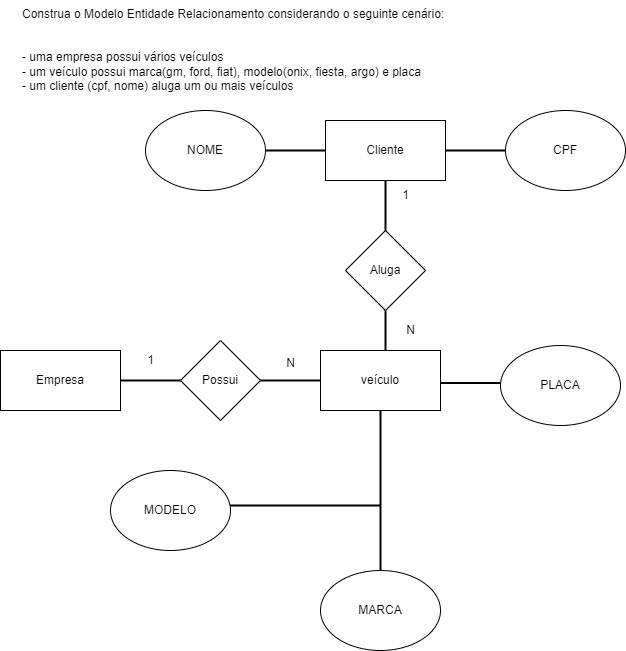

The diagram above was exported from draw.io. Its source (the exported page's mxGraphModel, read from the mxfile embedded in the PNG):
<mxGraphModel dx="1050" dy="574" grid="1" gridSize="10" guides="1" tooltips="1" connect="1" arrows="1" fold="1" page="1" pageScale="1" pageWidth="827" pageHeight="1169" math="0" shadow="0">
  <root>
    <mxCell id="0" />
    <mxCell id="1" parent="0" />
    <mxCell id="xla9-BybH-bYirobbEf_-1" value="Construa o Modelo Entidade Relacionamento considerando o seguinte cenário:&#10;&#10;&#10;- uma empresa possui vários veículos&#10;- um veículo possui marca(gm, ford, fiat), modelo(onix, fiesta, argo) e placa&#10;- um cliente (cpf, nome) aluga um ou mais veículos" style="text;whiteSpace=wrap;" vertex="1" parent="1">
      <mxGeometry x="150" y="40" width="460" height="110" as="geometry" />
    </mxCell>
    <mxCell id="xla9-BybH-bYirobbEf_-2" value="Empresa" style="rounded=0;whiteSpace=wrap;html=1;" vertex="1" parent="1">
      <mxGeometry x="130" y="390" width="120" height="60" as="geometry" />
    </mxCell>
    <mxCell id="xla9-BybH-bYirobbEf_-3" value="" style="line;strokeWidth=2;html=1;" vertex="1" parent="1">
      <mxGeometry x="250" y="415" width="60" height="10" as="geometry" />
    </mxCell>
    <mxCell id="xla9-BybH-bYirobbEf_-5" value="veículo" style="rounded=0;whiteSpace=wrap;html=1;" vertex="1" parent="1">
      <mxGeometry x="450" y="390" width="120" height="60" as="geometry" />
    </mxCell>
    <mxCell id="xla9-BybH-bYirobbEf_-6" value="Possui" style="rhombus;whiteSpace=wrap;html=1;" vertex="1" parent="1">
      <mxGeometry x="310" y="380" width="80" height="80" as="geometry" />
    </mxCell>
    <mxCell id="xla9-BybH-bYirobbEf_-7" value="" style="line;strokeWidth=2;html=1;" vertex="1" parent="1">
      <mxGeometry x="390" y="417.5" width="60" height="5" as="geometry" />
    </mxCell>
    <mxCell id="xla9-BybH-bYirobbEf_-8" value="1" style="text;html=1;align=center;verticalAlign=middle;resizable=0;points=[];autosize=1;strokeColor=none;fillColor=none;" vertex="1" parent="1">
      <mxGeometry x="265" y="385" width="30" height="30" as="geometry" />
    </mxCell>
    <mxCell id="xla9-BybH-bYirobbEf_-9" value="N" style="text;html=1;align=center;verticalAlign=middle;resizable=0;points=[];autosize=1;strokeColor=none;fillColor=none;" vertex="1" parent="1">
      <mxGeometry x="405" y="387.5" width="30" height="30" as="geometry" />
    </mxCell>
    <mxCell id="xla9-BybH-bYirobbEf_-18" value="Cliente" style="rounded=0;whiteSpace=wrap;html=1;" vertex="1" parent="1">
      <mxGeometry x="455" y="160" width="120" height="60" as="geometry" />
    </mxCell>
    <mxCell id="xla9-BybH-bYirobbEf_-19" value="" style="line;strokeWidth=2;direction=south;html=1;" vertex="1" parent="1">
      <mxGeometry x="510" y="340" width="10" height="50" as="geometry" />
    </mxCell>
    <mxCell id="xla9-BybH-bYirobbEf_-20" value="Aluga" style="rhombus;whiteSpace=wrap;html=1;" vertex="1" parent="1">
      <mxGeometry x="475" y="270" width="80" height="80" as="geometry" />
    </mxCell>
    <mxCell id="xla9-BybH-bYirobbEf_-21" value="" style="line;strokeWidth=2;direction=south;html=1;" vertex="1" parent="1">
      <mxGeometry x="510" y="220" width="10" height="50" as="geometry" />
    </mxCell>
    <mxCell id="xla9-BybH-bYirobbEf_-22" value="1" style="text;html=1;align=center;verticalAlign=middle;resizable=0;points=[];autosize=1;strokeColor=none;fillColor=none;" vertex="1" parent="1">
      <mxGeometry x="520" y="220" width="30" height="30" as="geometry" />
    </mxCell>
    <mxCell id="xla9-BybH-bYirobbEf_-23" value="N" style="text;html=1;align=center;verticalAlign=middle;resizable=0;points=[];autosize=1;strokeColor=none;fillColor=none;" vertex="1" parent="1">
      <mxGeometry x="525" y="355" width="30" height="30" as="geometry" />
    </mxCell>
    <mxCell id="xla9-BybH-bYirobbEf_-31" value="" style="line;strokeWidth=2;html=1;" vertex="1" parent="1">
      <mxGeometry x="575" y="187.5" width="60" height="5" as="geometry" />
    </mxCell>
    <mxCell id="xla9-BybH-bYirobbEf_-32" value="CPF" style="ellipse;whiteSpace=wrap;html=1;" vertex="1" parent="1">
      <mxGeometry x="635" y="150" width="120" height="80" as="geometry" />
    </mxCell>
    <mxCell id="xla9-BybH-bYirobbEf_-33" value="" style="line;strokeWidth=2;html=1;" vertex="1" parent="1">
      <mxGeometry x="395" y="178.75" width="60" height="22.5" as="geometry" />
    </mxCell>
    <mxCell id="xla9-BybH-bYirobbEf_-35" value="NOME" style="ellipse;whiteSpace=wrap;html=1;" vertex="1" parent="1">
      <mxGeometry x="275" y="150" width="120" height="80" as="geometry" />
    </mxCell>
    <mxCell id="xla9-BybH-bYirobbEf_-38" value="" style="line;strokeWidth=2;html=1;" vertex="1" parent="1">
      <mxGeometry x="570" y="420" width="60" height="5" as="geometry" />
    </mxCell>
    <mxCell id="xla9-BybH-bYirobbEf_-40" value="PLACA" style="ellipse;whiteSpace=wrap;html=1;" vertex="1" parent="1">
      <mxGeometry x="630" y="385" width="120" height="80" as="geometry" />
    </mxCell>
    <mxCell id="xla9-BybH-bYirobbEf_-42" value="MARCA" style="ellipse;whiteSpace=wrap;html=1;" vertex="1" parent="1">
      <mxGeometry x="450" y="610" width="120" height="80" as="geometry" />
    </mxCell>
    <mxCell id="xla9-BybH-bYirobbEf_-44" value="" style="line;strokeWidth=2;direction=south;html=1;" vertex="1" parent="1">
      <mxGeometry x="505" y="450" width="10" height="160" as="geometry" />
    </mxCell>
    <mxCell id="xla9-BybH-bYirobbEf_-48" value="" style="line;strokeWidth=2;html=1;" vertex="1" parent="1">
      <mxGeometry x="350" y="540" width="160" height="10" as="geometry" />
    </mxCell>
    <mxCell id="xla9-BybH-bYirobbEf_-49" value="MODELO" style="ellipse;whiteSpace=wrap;html=1;" vertex="1" parent="1">
      <mxGeometry x="240" y="510" width="120" height="80" as="geometry" />
    </mxCell>
  </root>
</mxGraphModel>